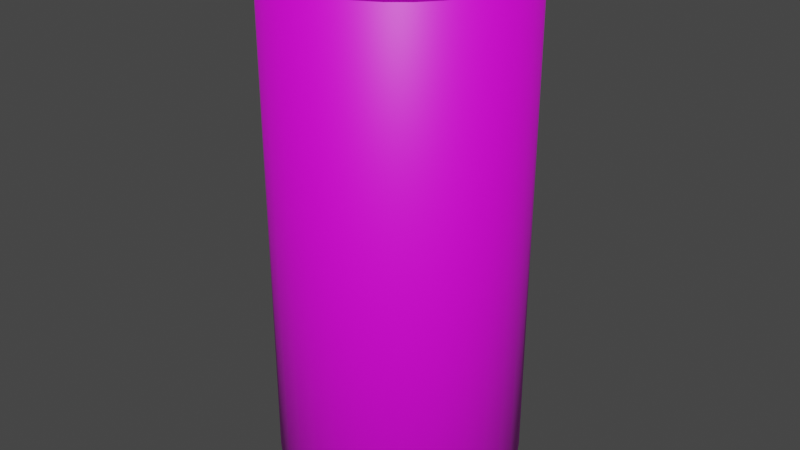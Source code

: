 # Source: Cider.blend  (saved by Blender 2.83.19; exported with 4.5.12 LTS)
import bpy
from mathutils import Matrix  # noqa: F401  (used for matrix-valued properties, if any)

bpy.ops.wm.read_factory_settings(use_empty=True)
scene = bpy.context.scene
scene.name = 'Scene'

# ---- collections
col_collection = bpy.data.collections.new('Collection'); scene.collection.children.link(col_collection)

# ---- images (referenced by path relative to the original .blend; pixels are not part of the script)
import os
ASSET_DIR = os.environ.get("B2B_ASSET_DIR", "")  # directory of the original .blend (textures are referenced by path, not embedded)
HERE = os.path.dirname(os.path.abspath(__file__))  # packed textures are extracted next to this script under _unpacked/

def load_image(name, relpath, width, height, colorspace="sRGB"):
    """Load a texture the original file referenced (path relative to the .blend, or extracted next to this script)."""
    p = next((c for c in (os.path.join(HERE, relpath), os.path.join(ASSET_DIR, relpath)) if relpath and os.path.exists(c)), "")
    if p:
        img = bpy.data.images.load(p, check_existing=True)
        img.name = name
    else:  # same state as the original file: an image datablock whose file is absent (Cycles renders it pink)
        img = bpy.data.images.new(name, width, height)
        img.source = "FILE"
        img.filepath = "//" + (relpath or name)
    img.colorspace_settings.name = colorspace
    return img
img_ciderbody = load_image('CiderBody', 'CiderBody.png', 1024, 1024, 'sRGB')
img_ciderbase = load_image('CiderBase', 'CiderBase.png', 1024, 1024, 'sRGB')
img_cidercap = load_image('CiderCap', 'CiderCap.png', 1024, 1024, 'sRGB')

# ---- materials (node trees are filled in below, after node groups)
mat_material_001 = bpy.data.materials.new('Material.001')
mat_material_001.use_transparent_shadow = False
mat_material_003 = bpy.data.materials.new('Material.003')
mat_material_003.use_transparent_shadow = False
mat_material_002 = bpy.data.materials.new('Material.002')
mat_material_002.use_transparent_shadow = False

# ---- material node trees
mat_material_001.use_nodes = True; mat_material_001.node_tree.nodes.clear()
_N = mat_material_001.node_tree.nodes; _L = mat_material_001.node_tree.links
n0 = _N.new('ShaderNodeBsdfPrincipled'); n0.name = 'Principled BSDF'; n0.location = (10, 300)
n0.distribution = 'GGX'
n0.subsurface_method = 'BURLEY'
n0.inputs[3].default_value = 1.45
n0.inputs[27].default_value = (0.0, 0.0, 0.0, 1.0)
n0.inputs[28].default_value = 1.0
n1 = _N.new('ShaderNodeOutputMaterial'); n1.name = 'Material Output'; n1.location = (300, 300)
n2 = _N.new('ShaderNodeTexImage'); n2.name = 'Image Texture'; n2.location = (-467, 213)
n2.image = img_ciderbody
_L.new(n0.outputs[0], n1.inputs[0])
_L.new(n2.outputs[0], n0.inputs[0])
n1.is_active_output = True
mat_material_003.use_nodes = True; mat_material_003.node_tree.nodes.clear()
_N = mat_material_003.node_tree.nodes; _L = mat_material_003.node_tree.links
n0 = _N.new('ShaderNodeBsdfPrincipled'); n0.name = 'Principled BSDF'; n0.location = (10, 300)
n0.distribution = 'GGX'
n0.subsurface_method = 'BURLEY'
n0.inputs[3].default_value = 1.45
n0.inputs[27].default_value = (0.0, 0.0, 0.0, 1.0)
n0.inputs[28].default_value = 1.0
n1 = _N.new('ShaderNodeOutputMaterial'); n1.name = 'Material Output'; n1.location = (300, 300)
n2 = _N.new('ShaderNodeTexImage'); n2.name = 'Image Texture'; n2.location = (-497, 180)
n2.image = img_ciderbase
_L.new(n0.outputs[0], n1.inputs[0])
_L.new(n2.outputs[0], n0.inputs[0])
n1.is_active_output = True
mat_material_002.use_nodes = True; mat_material_002.node_tree.nodes.clear()
_N = mat_material_002.node_tree.nodes; _L = mat_material_002.node_tree.links
n0 = _N.new('ShaderNodeBsdfPrincipled'); n0.name = 'Principled BSDF'; n0.location = (10, 300)
n0.distribution = 'GGX'
n0.subsurface_method = 'BURLEY'
n0.inputs[3].default_value = 1.45
n0.inputs[27].default_value = (0.0, 0.0, 0.0, 1.0)
n0.inputs[28].default_value = 1.0
n1 = _N.new('ShaderNodeOutputMaterial'); n1.name = 'Material Output'; n1.location = (300, 300)
n2 = _N.new('ShaderNodeTexImage'); n2.name = 'Image Texture'; n2.location = (-431, 173)
n2.image = img_cidercap
_L.new(n0.outputs[0], n1.inputs[0])
_L.new(n2.outputs[0], n0.inputs[0])
n1.is_active_output = True

# ---- world
world_world = bpy.data.worlds.new('World'); scene.world = world_world
world_world.use_nodes = True; world_world.node_tree.nodes.clear()
_N = world_world.node_tree.nodes; _L = world_world.node_tree.links
n0 = _N.new('ShaderNodeOutputWorld'); n0.name = 'World Output'; n0.location = (300, 300)
n1 = _N.new('ShaderNodeBackground'); n1.name = 'Background'; n1.location = (10, 300)
n1.inputs[0].default_value = (0.05088, 0.05088, 0.05088, 1.0)
_L.new(n1.outputs[0], n0.inputs[0])
n0.is_active_output = True
world_world.color = (0.05088, 0.05088, 0.05088)
world_world.use_sun_shadow = False
world_world.sun_shadow_jitter_overblur = 0.0

# ---- meshes
me_cylinder = bpy.data.meshes.new('Cylinder')
me_cylinder.from_pydata([(0.0, 1.0, -1.0), (0.0, 1.0, 1.0), (0.1951, 0.9808, -1.0), (0.1951, 0.9808, 1.0), (0.3827, 0.9239, -1.0), (0.3827, 0.9239, 1.0), (0.5556, 0.8315, -1.0), (0.5556, 0.8315, 1.0), (0.7071, 0.7071, -1.0), (0.7071, 0.7071, 1.0), (0.8315, 0.5556, -1.0), (0.8315, 0.5556, 1.0), (0.9239, 0.3827, -1.0), (0.9239, 0.3827, 1.0), (0.9808, 0.1951, -1.0), (0.9808, 0.1951, 1.0), (1.0, 7.55e-08, -1.0), (1.0, 7.55e-08, 1.0), (0.9808, -0.1951, -1.0), (0.9808, -0.1951, 1.0), (0.9239, -0.3827, -1.0), (0.9239, -0.3827, 1.0), (0.8315, -0.5556, -1.0), (0.8315, -0.5556, 1.0), (0.7071, -0.7071, -1.0), (0.7071, -0.7071, 1.0), (0.5556, -0.8315, -1.0), (0.5556, -0.8315, 1.0), (0.3827, -0.9239, -1.0), (0.3827, -0.9239, 1.0), (0.1951, -0.9808, -1.0), (0.1951, -0.9808, 1.0), (-3.258e-07, -1.0, -1.0), (-3.258e-07, -1.0, 1.0), (-0.1951, -0.9808, -1.0), (-0.1951, -0.9808, 1.0), (-0.3827, -0.9239, -1.0), (-0.3827, -0.9239, 1.0), (-0.5556, -0.8315, -1.0), (-0.5556, -0.8315, 1.0), (-0.7071, -0.7071, -1.0), (-0.7071, -0.7071, 1.0), (-0.8315, -0.5556, -1.0), (-0.8315, -0.5556, 1.0), (-0.9239, -0.3827, -1.0), (-0.9239, -0.3827, 1.0), (-0.9808, -0.1951, -1.0), (-0.9808, -0.1951, 1.0), (-1.0, 9.656e-07, -1.0), (-1.0, 9.656e-07, 1.0), (-0.9808, 0.1951, -1.0), (-0.9808, 0.1951, 1.0), (-0.9239, 0.3827, -1.0), (-0.9239, 0.3827, 1.0), (-0.8315, 0.5556, -1.0), (-0.8315, 0.5556, 1.0), (-0.7071, 0.7071, -1.0), (-0.7071, 0.7071, 1.0), (-0.5556, 0.8315, -1.0), (-0.5556, 0.8315, 1.0), (-0.3827, 0.9239, -1.0), (-0.3827, 0.9239, 1.0), (-0.1951, 0.9808, -1.0), (-0.1951, 0.9808, 1.0)], [], [(0, 1, 3, 2), (2, 3, 5, 4), (4, 5, 7, 6), (6, 7, 9, 8), (8, 9, 11, 10), (10, 11, 13, 12), (12, 13, 15, 14), (14, 15, 17, 16), (16, 17, 19, 18), (18, 19, 21, 20), (20, 21, 23, 22), (22, 23, 25, 24), (24, 25, 27, 26), (26, 27, 29, 28), (28, 29, 31, 30), (30, 31, 33, 32), (32, 33, 35, 34), (34, 35, 37, 36), (36, 37, 39, 38), (38, 39, 41, 40), (40, 41, 43, 42), (42, 43, 45, 44), (44, 45, 47, 46), (46, 47, 49, 48), (48, 49, 51, 50), (50, 51, 53, 52), (52, 53, 55, 54), (54, 55, 57, 56), (56, 57, 59, 58), (58, 59, 61, 60), (3, 1, 63, 61, 59, 57, 55, 53, 51, 49, 47, 45, 43, 41, 39, 37, 35, 33, 31, 29, 27, 25, 23, 21, 19, 17, 15, 13, 11, 9, 7, 5), (60, 61, 63, 62), (62, 63, 1, 0), (0, 2, 4, 6, 8, 10, 12, 14, 16, 18, 20, 22, 24, 26, 28, 30, 32, 34, 36, 38, 40, 42, 44, 46, 48, 50, 52, 54, 56, 58, 60, 62)])
me_cylinder.polygons.foreach_set('use_smooth', [True] * 34)
_uv = me_cylinder.uv_layers.new(name='UVMap')
_uv.uv.foreach_set('vector', [1.0, 0.5, 1.0, 1.0, 0.9688, 1.0, 0.9688, 0.5, 0.9688, 0.5, 0.9688, 1.0, 0.9375, 1.0, 0.9375, 0.5, 0.9375, 0.5, 0.9375, 1.0, 0.9062, 1.0, 0.9062, 0.5, 0.9062, 0.5, 0.9062, 1.0, 0.875, 1.0, 0.875, 0.5, 0.875, 0.5, 0.875, 1.0, 0.8438, 1.0, 0.8438, 0.5, 0.8438, 0.5, 0.8438, 1.0, 0.8125, 1.0, 0.8125, 0.5, 0.8125, 0.5, 0.8125, 1.0, 0.7812, 1.0, 0.7812, 0.5, 0.7812, 0.5, 0.7812, 1.0, 0.75, 1.0, 0.75, 0.5, 0.75, 0.5, 0.75, 1.0, 0.7188, 1.0, 0.7188, 0.5, 0.7188, 0.5, 0.7188, 1.0, 0.6875, 1.0, 0.6875, 0.5, 0.6875, 0.5, 0.6875, 1.0, 0.6562, 1.0, 0.6562, 0.5, 0.6562, 0.5, 0.6562, 1.0, 0.625, 1.0, 0.625, 0.5, 0.625, 0.5, 0.625, 1.0, 0.5938, 1.0, 0.5938, 0.5, 0.5938, 0.5, 0.5938, 1.0, 0.5625, 1.0, 0.5625, 0.5, 0.5625, 0.5, 0.5625, 1.0, 0.5312, 1.0, 0.5312, 0.5, 0.5312, 0.5, 0.5312, 1.0, 0.5, 1.0, 0.5, 0.5, 0.5, 0.5, 0.5, 1.0, 0.4688, 1.0, 0.4688, 0.5, 0.4688, 0.5, 0.4688, 1.0, 0.4375, 1.0, 0.4375, 0.5, 0.4375, 0.5, 0.4375, 1.0, 0.4062, 1.0, 0.4062, 0.5, 0.4062, 0.5, 0.4062, 1.0, 0.375, 1.0, 0.375, 0.5, 0.375, 0.5, 0.375, 1.0, 0.3438, 1.0, 0.3438, 0.5, 0.3438, 0.5, 0.3438, 1.0, 0.3125, 1.0, 0.3125, 0.5, 0.3125, 0.5, 0.3125, 1.0, 0.2812, 1.0, 0.2812, 0.5, 0.2812, 0.5, 0.2812, 1.0, 0.25, 1.0, 0.25, 0.5, 0.25, 0.5, 0.25, 1.0, 0.2188, 1.0, 0.2188, 0.5, 0.2188, 0.5, 0.2188, 1.0, 0.1875, 1.0, 0.1875, 0.5, 0.1875, 0.5, 0.1875, 1.0, 0.1562, 1.0, 0.1562, 0.5, 0.1562, 0.5, 0.1562, 1.0, 0.125, 1.0, 0.125, 0.5, 0.125, 0.5, 0.125, 1.0, 0.09375, 1.0, 0.09375, 0.5, 0.09375, 0.5, 0.09375, 1.0, 0.0625, 1.0, 0.0625, 0.5, 0.2968, 0.4854, 0.25, 0.49, 0.2032, 0.4854, 0.1582, 0.4717, 0.1167, 0.4496, 0.08029, 0.4197, 0.05045, 0.3833, 0.02827, 0.3418, 0.01461, 0.2968, 0.01, 0.25, 0.01461, 0.2032, 0.02827, 0.1582, 0.05045, 0.1167, 0.08029, 0.08029, 0.1167, 0.05045, 0.1582, 0.02827, 0.2032, 0.01461, 0.25, 0.01, 0.2968, 0.01461, 0.3418, 0.02827, 0.3833, 0.05045, 0.4197, 0.08029, 0.4496, 0.1167, 0.4717, 0.1582, 0.4854, 0.2032, 0.49, 0.25, 0.4854, 0.2968, 0.4717, 0.3418, 0.4496, 0.3833, 0.4197, 0.4197, 0.3833, 0.4496, 0.3418, 0.4717, 0.0625, 0.5, 0.0625, 1.0, 0.03125, 1.0, 0.03125, 0.5, 0.03125, 0.5, 0.03125, 1.0, 0.0, 1.0, 0.0, 0.5, 0.75, 0.49, 0.7968, 0.4854, 0.8418, 0.4717, 0.8833, 0.4496, 0.9197, 0.4197, 0.9496, 0.3833, 0.9717, 0.3418, 0.9854, 0.2968, 0.99, 0.25, 0.9854, 0.2032, 0.9717, 0.1582, 0.9496, 0.1167, 0.9197, 0.08029, 0.8833, 0.05045, 0.8418, 0.02827, 0.7968, 0.01461, 0.75, 0.01, 0.7032, 0.01461, 0.6582, 0.02827, 0.6167, 0.05045, 0.5803, 0.08029, 0.5504, 0.1167, 0.5283, 0.1582, 0.5146, 0.2032, 0.51, 0.25, 0.5146, 0.2968, 0.5283, 0.3418, 0.5504, 0.3833, 0.5803, 0.4197, 0.6167, 0.4496, 0.6582, 0.4717, 0.7032, 0.4854])
me_cylinder.materials.append(mat_material_001)
me_cylinder.use_remesh_fix_poles = True
me_cylinder.use_remesh_preserve_attributes = False
me_cylinder.use_mirror_vertex_groups = False
me_cylinder.update()
me_cylinder_001 = bpy.data.meshes.new('Cylinder.001')
me_cylinder_001.from_pydata([(1.597e-08, 0.8655, -1.0), (0.0, 1.0, 1.0), (0.1689, 0.8489, -1.0), (0.1951, 0.9808, 1.0), (0.3312, 0.7997, -1.0), (0.3827, 0.9239, 1.0), (0.4809, 0.7197, -1.0), (0.5556, 0.8315, 1.0), (0.612, 0.612, -1.0), (0.7071, 0.7071, 1.0), (0.7197, 0.4809, -1.0), (0.8315, 0.5556, 1.0), (0.7997, 0.3312, -1.0), (0.9239, 0.3827, 1.0), (0.8489, 0.1689, -1.0), (0.9808, 0.1951, 1.0), (0.8655, 1.037e-07, -1.0), (1.0, 7.55e-08, 1.0), (0.8489, -0.1689, -1.0), (0.9808, -0.1951, 1.0), (0.7997, -0.3312, -1.0), (0.9239, -0.3827, 1.0), (0.7197, -0.4809, -1.0), (0.8315, -0.5556, 1.0), (0.612, -0.612, -1.0), (0.7071, -0.7071, 1.0), (0.4809, -0.7197, -1.0), (0.5556, -0.8315, 1.0), (0.3312, -0.7997, -1.0), (0.3827, -0.9239, 1.0), (0.1689, -0.8489, -1.0), (0.1951, -0.9808, 1.0), (-2.661e-07, -0.8655, -1.0), (-3.258e-07, -1.0, 1.0), (-0.1689, -0.8489, -1.0), (-0.1951, -0.9808, 1.0), (-0.3312, -0.7997, -1.0), (-0.3827, -0.9239, 1.0), (-0.4809, -0.7197, -1.0), (-0.5556, -0.8315, 1.0), (-0.612, -0.612, -1.0), (-0.7071, -0.7071, 1.0), (-0.7197, -0.4809, -1.0), (-0.8315, -0.5556, 1.0), (-0.7997, -0.3312, -1.0), (-0.9239, -0.3827, 1.0), (-0.8489, -0.1689, -1.0), (-0.9808, -0.1951, 1.0), (-0.8655, 8.741e-07, -1.0), (-1.0, 9.656e-07, 1.0), (-0.8489, 0.1689, -1.0), (-0.9808, 0.1951, 1.0), (-0.7997, 0.3312, -1.0), (-0.9239, 0.3827, 1.0), (-0.7197, 0.4809, -1.0), (-0.8315, 0.5556, 1.0), (-0.612, 0.612, -1.0), (-0.7071, 0.7071, 1.0), (-0.4809, 0.7197, -1.0), (-0.5556, 0.8315, 1.0), (-0.3312, 0.7997, -1.0), (-0.3827, 0.9239, 1.0), (-0.1689, 0.8489, -1.0), (-0.1951, 0.9808, 1.0)], [], [(0, 1, 3, 2), (2, 3, 5, 4), (4, 5, 7, 6), (6, 7, 9, 8), (8, 9, 11, 10), (10, 11, 13, 12), (12, 13, 15, 14), (14, 15, 17, 16), (16, 17, 19, 18), (18, 19, 21, 20), (20, 21, 23, 22), (22, 23, 25, 24), (24, 25, 27, 26), (26, 27, 29, 28), (28, 29, 31, 30), (30, 31, 33, 32), (32, 33, 35, 34), (34, 35, 37, 36), (36, 37, 39, 38), (38, 39, 41, 40), (40, 41, 43, 42), (42, 43, 45, 44), (44, 45, 47, 46), (46, 47, 49, 48), (48, 49, 51, 50), (50, 51, 53, 52), (52, 53, 55, 54), (54, 55, 57, 56), (56, 57, 59, 58), (58, 59, 61, 60), (3, 1, 63, 61, 59, 57, 55, 53, 51, 49, 47, 45, 43, 41, 39, 37, 35, 33, 31, 29, 27, 25, 23, 21, 19, 17, 15, 13, 11, 9, 7, 5), (60, 61, 63, 62), (62, 63, 1, 0), (0, 2, 4, 6, 8, 10, 12, 14, 16, 18, 20, 22, 24, 26, 28, 30, 32, 34, 36, 38, 40, 42, 44, 46, 48, 50, 52, 54, 56, 58, 60, 62)])
me_cylinder_001.polygons.foreach_set('use_smooth', [True] * 34)
_uv = me_cylinder_001.uv_layers.new(name='UVMap')
_uv.uv.foreach_set('vector', [1.0, 0.5, 1.0, 1.0, 0.9688, 1.0, 0.9688, 0.5, 0.9688, 0.5, 0.9688, 1.0, 0.9375, 1.0, 0.9375, 0.5, 0.9375, 0.5, 0.9375, 1.0, 0.9062, 1.0, 0.9062, 0.5, 0.9062, 0.5, 0.9062, 1.0, 0.875, 1.0, 0.875, 0.5, 0.875, 0.5, 0.875, 1.0, 0.8438, 1.0, 0.8438, 0.5, 0.8438, 0.5, 0.8438, 1.0, 0.8125, 1.0, 0.8125, 0.5, 0.8125, 0.5, 0.8125, 1.0, 0.7812, 1.0, 0.7812, 0.5, 0.7812, 0.5, 0.7812, 1.0, 0.75, 1.0, 0.75, 0.5, 0.75, 0.5, 0.75, 1.0, 0.7188, 1.0, 0.7188, 0.5, 0.7188, 0.5, 0.7188, 1.0, 0.6875, 1.0, 0.6875, 0.5, 0.6875, 0.5, 0.6875, 1.0, 0.6562, 1.0, 0.6562, 0.5, 0.6562, 0.5, 0.6562, 1.0, 0.625, 1.0, 0.625, 0.5, 0.625, 0.5, 0.625, 1.0, 0.5938, 1.0, 0.5938, 0.5, 0.5938, 0.5, 0.5938, 1.0, 0.5625, 1.0, 0.5625, 0.5, 0.5625, 0.5, 0.5625, 1.0, 0.5312, 1.0, 0.5312, 0.5, 0.5312, 0.5, 0.5312, 1.0, 0.5, 1.0, 0.5, 0.5, 0.5, 0.5, 0.5, 1.0, 0.4688, 1.0, 0.4688, 0.5, 0.4688, 0.5, 0.4688, 1.0, 0.4375, 1.0, 0.4375, 0.5, 0.4375, 0.5, 0.4375, 1.0, 0.4062, 1.0, 0.4062, 0.5, 0.4062, 0.5, 0.4062, 1.0, 0.375, 1.0, 0.375, 0.5, 0.375, 0.5, 0.375, 1.0, 0.3438, 1.0, 0.3438, 0.5, 0.3438, 0.5, 0.3438, 1.0, 0.3125, 1.0, 0.3125, 0.5, 0.3125, 0.5, 0.3125, 1.0, 0.2812, 1.0, 0.2812, 0.5, 0.2812, 0.5, 0.2812, 1.0, 0.25, 1.0, 0.25, 0.5, 0.25, 0.5, 0.25, 1.0, 0.2188, 1.0, 0.2188, 0.5, 0.2188, 0.5, 0.2188, 1.0, 0.1875, 1.0, 0.1875, 0.5, 0.1875, 0.5, 0.1875, 1.0, 0.1562, 1.0, 0.1562, 0.5, 0.1562, 0.5, 0.1562, 1.0, 0.125, 1.0, 0.125, 0.5, 0.125, 0.5, 0.125, 1.0, 0.09375, 1.0, 0.09375, 0.5, 0.09375, 0.5, 0.09375, 1.0, 0.0625, 1.0, 0.0625, 0.5, 0.2968, 0.4854, 0.25, 0.49, 0.2032, 0.4854, 0.1582, 0.4717, 0.1167, 0.4496, 0.08029, 0.4197, 0.05045, 0.3833, 0.02827, 0.3418, 0.01461, 0.2968, 0.01, 0.25, 0.01461, 0.2032, 0.02827, 0.1582, 0.05045, 0.1167, 0.08029, 0.08029, 0.1167, 0.05045, 0.1582, 0.02827, 0.2032, 0.01461, 0.25, 0.01, 0.2968, 0.01461, 0.3418, 0.02827, 0.3833, 0.05045, 0.4197, 0.08029, 0.4496, 0.1167, 0.4717, 0.1582, 0.4854, 0.2032, 0.49, 0.25, 0.4854, 0.2968, 0.4717, 0.3418, 0.4496, 0.3833, 0.4197, 0.4197, 0.3833, 0.4496, 0.3418, 0.4717, 0.0625, 0.5, 0.0625, 1.0, 0.03125, 1.0, 0.03125, 0.5, 0.03125, 0.5, 0.03125, 1.0, 0.0, 1.0, 0.0, 0.5, 0.75, 0.49, 0.7968, 0.4854, 0.8418, 0.4717, 0.8833, 0.4496, 0.9197, 0.4197, 0.9496, 0.3833, 0.9717, 0.3418, 0.9854, 0.2968, 0.99, 0.25, 0.9854, 0.2032, 0.9717, 0.1582, 0.9496, 0.1167, 0.9197, 0.08029, 0.8833, 0.05045, 0.8418, 0.02827, 0.7968, 0.01461, 0.75, 0.01, 0.7032, 0.01461, 0.6582, 0.02827, 0.6167, 0.05045, 0.5803, 0.08029, 0.5504, 0.1167, 0.5283, 0.1582, 0.5146, 0.2032, 0.51, 0.25, 0.5146, 0.2968, 0.5283, 0.3418, 0.5504, 0.3833, 0.5803, 0.4197, 0.6167, 0.4496, 0.6582, 0.4717, 0.7032, 0.4854])
me_cylinder_001.materials.append(mat_material_003)
me_cylinder_001.use_remesh_fix_poles = True
me_cylinder_001.use_remesh_preserve_attributes = False
me_cylinder_001.use_mirror_vertex_groups = False
me_cylinder_001.update()
me_cylinder_002 = bpy.data.meshes.new('Cylinder.002')
me_cylinder_002.from_pydata([(1.597e-08, 0.8655, -1.0), (0.0, 1.0, 1.0), (0.1689, 0.8489, -1.0), (0.1951, 0.9808, 1.0), (0.3312, 0.7997, -1.0), (0.3827, 0.9239, 1.0), (0.4809, 0.7197, -1.0), (0.5556, 0.8315, 1.0), (0.612, 0.612, -1.0), (0.7071, 0.7071, 1.0), (0.7197, 0.4809, -1.0), (0.8315, 0.5556, 1.0), (0.7997, 0.3312, -1.0), (0.9239, 0.3827, 1.0), (0.8489, 0.1689, -1.0), (0.9808, 0.1951, 1.0), (0.8655, 1.037e-07, -1.0), (1.0, 7.55e-08, 1.0), (0.8489, -0.1689, -1.0), (0.9808, -0.1951, 1.0), (0.7997, -0.3312, -1.0), (0.9239, -0.3827, 1.0), (0.7197, -0.4809, -1.0), (0.8315, -0.5556, 1.0), (0.612, -0.612, -1.0), (0.7071, -0.7071, 1.0), (0.4809, -0.7197, -1.0), (0.5556, -0.8315, 1.0), (0.3312, -0.7997, -1.0), (0.3827, -0.9239, 1.0), (0.1689, -0.8489, -1.0), (0.1951, -0.9808, 1.0), (-2.661e-07, -0.8655, -1.0), (-3.258e-07, -1.0, 1.0), (-0.1689, -0.8489, -1.0), (-0.1951, -0.9808, 1.0), (-0.3312, -0.7997, -1.0), (-0.3827, -0.9239, 1.0), (-0.4809, -0.7197, -1.0), (-0.5556, -0.8315, 1.0), (-0.612, -0.612, -1.0), (-0.7071, -0.7071, 1.0), (-0.7197, -0.4809, -1.0), (-0.8315, -0.5556, 1.0), (-0.7997, -0.3312, -1.0), (-0.9239, -0.3827, 1.0), (-0.8489, -0.1689, -1.0), (-0.9808, -0.1951, 1.0), (-0.8655, 8.741e-07, -1.0), (-1.0, 9.656e-07, 1.0), (-0.8489, 0.1689, -1.0), (-0.9808, 0.1951, 1.0), (-0.7997, 0.3312, -1.0), (-0.9239, 0.3827, 1.0), (-0.7197, 0.4809, -1.0), (-0.8315, 0.5556, 1.0), (-0.612, 0.612, -1.0), (-0.7071, 0.7071, 1.0), (-0.4809, 0.7197, -1.0), (-0.5556, 0.8315, 1.0), (-0.3312, 0.7997, -1.0), (-0.3827, 0.9239, 1.0), (-0.1689, 0.8489, -1.0), (-0.1951, 0.9808, 1.0)], [], [(0, 1, 3, 2), (2, 3, 5, 4), (4, 5, 7, 6), (6, 7, 9, 8), (8, 9, 11, 10), (10, 11, 13, 12), (12, 13, 15, 14), (14, 15, 17, 16), (16, 17, 19, 18), (18, 19, 21, 20), (20, 21, 23, 22), (22, 23, 25, 24), (24, 25, 27, 26), (26, 27, 29, 28), (28, 29, 31, 30), (30, 31, 33, 32), (32, 33, 35, 34), (34, 35, 37, 36), (36, 37, 39, 38), (38, 39, 41, 40), (40, 41, 43, 42), (42, 43, 45, 44), (44, 45, 47, 46), (46, 47, 49, 48), (48, 49, 51, 50), (50, 51, 53, 52), (52, 53, 55, 54), (54, 55, 57, 56), (56, 57, 59, 58), (58, 59, 61, 60), (3, 1, 63, 61, 59, 57, 55, 53, 51, 49, 47, 45, 43, 41, 39, 37, 35, 33, 31, 29, 27, 25, 23, 21, 19, 17, 15, 13, 11, 9, 7, 5), (60, 61, 63, 62), (62, 63, 1, 0), (0, 2, 4, 6, 8, 10, 12, 14, 16, 18, 20, 22, 24, 26, 28, 30, 32, 34, 36, 38, 40, 42, 44, 46, 48, 50, 52, 54, 56, 58, 60, 62)])
me_cylinder_002.polygons.foreach_set('use_smooth', [True] * 34)
_uv = me_cylinder_002.uv_layers.new(name='UVMap')
_uv.uv.foreach_set('vector', [1.0, 0.5, 1.0, 1.0, 0.9688, 1.0, 0.9688, 0.5, 0.9688, 0.5, 0.9688, 1.0, 0.9375, 1.0, 0.9375, 0.5, 0.9375, 0.5, 0.9375, 1.0, 0.9062, 1.0, 0.9062, 0.5, 0.9062, 0.5, 0.9062, 1.0, 0.875, 1.0, 0.875, 0.5, 0.875, 0.5, 0.875, 1.0, 0.8438, 1.0, 0.8438, 0.5, 0.8438, 0.5, 0.8438, 1.0, 0.8125, 1.0, 0.8125, 0.5, 0.8125, 0.5, 0.8125, 1.0, 0.7812, 1.0, 0.7812, 0.5, 0.7812, 0.5, 0.7812, 1.0, 0.75, 1.0, 0.75, 0.5, 0.75, 0.5, 0.75, 1.0, 0.7188, 1.0, 0.7188, 0.5, 0.7188, 0.5, 0.7188, 1.0, 0.6875, 1.0, 0.6875, 0.5, 0.6875, 0.5, 0.6875, 1.0, 0.6562, 1.0, 0.6562, 0.5, 0.6562, 0.5, 0.6562, 1.0, 0.625, 1.0, 0.625, 0.5, 0.625, 0.5, 0.625, 1.0, 0.5938, 1.0, 0.5938, 0.5, 0.5938, 0.5, 0.5938, 1.0, 0.5625, 1.0, 0.5625, 0.5, 0.5625, 0.5, 0.5625, 1.0, 0.5312, 1.0, 0.5312, 0.5, 0.5312, 0.5, 0.5312, 1.0, 0.5, 1.0, 0.5, 0.5, 0.5, 0.5, 0.5, 1.0, 0.4688, 1.0, 0.4688, 0.5, 0.4688, 0.5, 0.4688, 1.0, 0.4375, 1.0, 0.4375, 0.5, 0.4375, 0.5, 0.4375, 1.0, 0.4062, 1.0, 0.4062, 0.5, 0.4062, 0.5, 0.4062, 1.0, 0.375, 1.0, 0.375, 0.5, 0.375, 0.5, 0.375, 1.0, 0.3438, 1.0, 0.3438, 0.5, 0.3438, 0.5, 0.3438, 1.0, 0.3125, 1.0, 0.3125, 0.5, 0.3125, 0.5, 0.3125, 1.0, 0.2812, 1.0, 0.2812, 0.5, 0.2812, 0.5, 0.2812, 1.0, 0.25, 1.0, 0.25, 0.5, 0.25, 0.5, 0.25, 1.0, 0.2188, 1.0, 0.2188, 0.5, 0.2188, 0.5, 0.2188, 1.0, 0.1875, 1.0, 0.1875, 0.5, 0.1875, 0.5, 0.1875, 1.0, 0.1562, 1.0, 0.1562, 0.5, 0.1562, 0.5, 0.1562, 1.0, 0.125, 1.0, 0.125, 0.5, 0.125, 0.5, 0.125, 1.0, 0.09375, 1.0, 0.09375, 0.5, 0.09375, 0.5, 0.09375, 1.0, 0.0625, 1.0, 0.0625, 0.5, 0.2968, 0.4854, 0.25, 0.49, 0.2032, 0.4854, 0.1582, 0.4717, 0.1167, 0.4496, 0.08029, 0.4197, 0.05045, 0.3833, 0.02827, 0.3418, 0.01461, 0.2968, 0.01, 0.25, 0.01461, 0.2032, 0.02827, 0.1582, 0.05045, 0.1167, 0.08029, 0.08029, 0.1167, 0.05045, 0.1582, 0.02827, 0.2032, 0.01461, 0.25, 0.01, 0.2968, 0.01461, 0.3418, 0.02827, 0.3833, 0.05045, 0.4197, 0.08029, 0.4496, 0.1167, 0.4717, 0.1582, 0.4854, 0.2032, 0.49, 0.25, 0.4854, 0.2968, 0.4717, 0.3418, 0.4496, 0.3833, 0.4197, 0.4197, 0.3833, 0.4496, 0.3418, 0.4717, 0.0625, 0.5, 0.0625, 1.0, 0.03125, 1.0, 0.03125, 0.5, 0.03125, 0.5, 0.03125, 1.0, 0.0, 1.0, 0.0, 0.5, 0.75, 0.49, 0.7968, 0.4854, 0.8418, 0.4717, 0.8833, 0.4496, 0.9197, 0.4197, 0.9496, 0.3833, 0.9717, 0.3418, 0.9854, 0.2968, 0.99, 0.25, 0.9854, 0.2032, 0.9717, 0.1582, 0.9496, 0.1167, 0.9197, 0.08029, 0.8833, 0.05045, 0.8418, 0.02827, 0.7968, 0.01461, 0.75, 0.01, 0.7032, 0.01461, 0.6582, 0.02827, 0.6167, 0.05045, 0.5803, 0.08029, 0.5504, 0.1167, 0.5283, 0.1582, 0.5146, 0.2032, 0.51, 0.25, 0.5146, 0.2968, 0.5283, 0.3418, 0.5504, 0.3833, 0.5803, 0.4197, 0.6167, 0.4496, 0.6582, 0.4717, 0.7032, 0.4854])
me_cylinder_002.materials.append(mat_material_002)
me_cylinder_002.use_remesh_fix_poles = True
me_cylinder_002.use_remesh_preserve_attributes = False
me_cylinder_002.use_mirror_vertex_groups = False
me_cylinder_002.update()

# ---- objects
ob_cylinder = bpy.data.objects.new('Cylinder', me_cylinder)
ob_cylinder_001 = bpy.data.objects.new('Cylinder.001', me_cylinder_001)
ob_cylinder_002 = bpy.data.objects.new('Cylinder.002', me_cylinder_002)

# ---- transforms, parenting, visibility, modifiers, constraints
ob_cylinder.location = (0.0, 0.0, 0.6)
ob_cylinder.scale = (0.25, 0.25, 0.5)
ob_cylinder.lineart.crease_threshold = 0.0
ob_cylinder_001.location = (0.0, 0.0, 0.08534)
ob_cylinder_001.scale = (0.25, 0.25, 0.03442)
ob_cylinder_001.lineart.crease_threshold = 0.0
ob_cylinder_002.location = (0.0, 0.0, 1.114)
ob_cylinder_002.rotation_euler = (3.142, 0.0, 0.0)
ob_cylinder_002.scale = (0.25, 0.25, 0.03442)
ob_cylinder_002.lineart.crease_threshold = 0.0

# ---- collection membership
col_collection.objects.link(ob_cylinder)
col_collection.objects.link(ob_cylinder_001)
col_collection.objects.link(ob_cylinder_002)

# ---- scene / render settings (as saved in the file)
scene.frame_start = 1; scene.frame_end = 250; scene.frame_set(1)
scene.render.engine = 'BLENDER_EEVEE_NEXT'
scene.cycles.use_denoising = False
scene.cycles.samples = 128
scene.cycles.sampling_pattern = 'TABULATED_SOBOL'
scene.cycles.use_adaptive_sampling = False
scene.cycles.use_light_tree = False
scene.view_settings.view_transform = 'Filmic'
bpy.context.view_layer.update()

# ---- added for rendering (the .blend has no active camera and no usable light): camera, sun
cam_auto = bpy.data.cameras.new('AutoCamera')
cam_auto.lens = 50.0
cam_auto.sensor_width = 36.0
cam_auto.clip_end = 1000.0
ob_auto_camera = bpy.data.objects.new('AutoCamera', cam_auto)
scene.collection.objects.link(ob_auto_camera)
ob_auto_camera.location = (1.20758, -1.4491, 1.56551)
ob_auto_camera.rotation_euler = (1.09748, -7.21219e-08, 0.694738)
scene.camera = ob_auto_camera
light_auto_sun = bpy.data.lights.new('AutoSun', 'SUN')
light_auto_sun.energy = 3.0
light_auto_sun.angle = 0.0523599
ob_auto_sun = bpy.data.objects.new('AutoSun', light_auto_sun)
scene.collection.objects.link(ob_auto_sun)
ob_auto_sun.rotation_euler = (0.872665, 0.174533, 0.523599)
bpy.context.view_layer.update()
